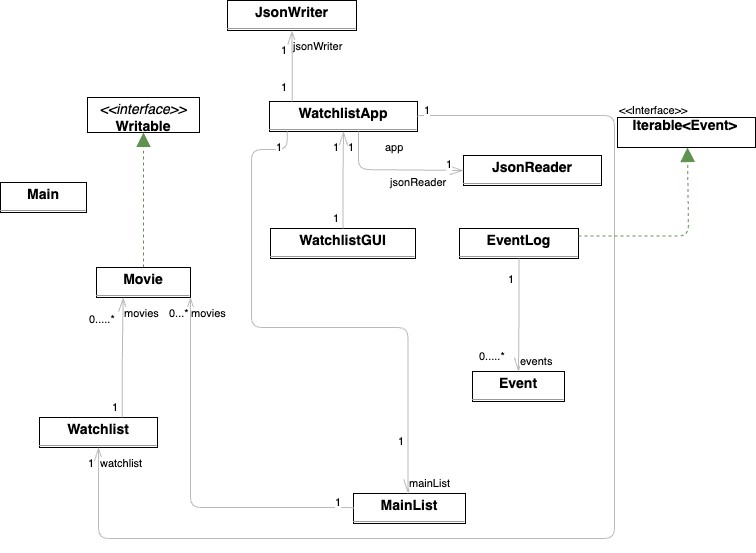

The diagram above was exported from draw.io. Its source (the exported page's mxGraphModel, read from the mxfile embedded in the PNG):
<mxGraphModel dx="1594" dy="1160" grid="1" gridSize="10" guides="1" tooltips="1" connect="1" arrows="1" fold="1" page="0" pageScale="1" pageWidth="827" pageHeight="1169" background="none" math="0" shadow="0">
  <root>
    <mxCell id="0" />
    <mxCell id="1" parent="0" />
    <mxCell id="node3" value="&lt;p style=&quot;margin:0px;margin-top:4px;text-align:center;&quot;&gt;&lt;b&gt;Event&lt;/b&gt;&lt;/p&gt;&lt;hr size=&quot;1&quot;/&gt;" style="verticalAlign=top;align=left;overflow=fill;fontSize=14;fontFamily=Helvetica;html=1;rounded=0;shadow=0;comic=0;labelBackgroundColor=none;strokeWidth=1;" parent="1" vertex="1">
      <mxGeometry x="395" y="154" width="92" height="30" as="geometry" />
    </mxCell>
    <mxCell id="node2" value="&lt;p style=&quot;margin:0px;margin-top:4px;text-align:center;&quot;&gt;&lt;b&gt;EventLog&lt;/b&gt;&lt;/p&gt;&lt;hr size=&quot;1&quot;/&gt;" style="verticalAlign=top;align=left;overflow=fill;fontSize=14;fontFamily=Helvetica;html=1;rounded=0;shadow=0;comic=0;labelBackgroundColor=none;strokeWidth=1;" parent="1" vertex="1">
      <mxGeometry x="382" y="11" width="119" height="30" as="geometry" />
    </mxCell>
    <mxCell id="node1" value="&lt;p style=&quot;margin:0px;margin-top:4px;text-align:center;&quot;&gt;&lt;b&gt;JsonReader&lt;/b&gt;&lt;/p&gt;&lt;hr size=&quot;1&quot;/&gt;" style="verticalAlign=top;align=left;overflow=fill;fontSize=14;fontFamily=Helvetica;html=1;rounded=0;shadow=0;comic=0;labelBackgroundColor=none;strokeWidth=1;" parent="1" vertex="1">
      <mxGeometry x="386" y="-62" width="138" height="30" as="geometry" />
    </mxCell>
    <mxCell id="node5" value="&lt;p style=&quot;margin:0px;margin-top:4px;text-align:center;&quot;&gt;&lt;b&gt;JsonWriter&lt;/b&gt;&lt;/p&gt;&lt;hr size=&quot;1&quot;/&gt;" style="verticalAlign=top;align=left;overflow=fill;fontSize=14;fontFamily=Helvetica;html=1;rounded=0;shadow=0;comic=0;labelBackgroundColor=none;strokeWidth=1;" parent="1" vertex="1">
      <mxGeometry x="150" y="-217" width="129" height="30" as="geometry" />
    </mxCell>
    <mxCell id="node8" value="&lt;p style=&quot;margin:0px;margin-top:4px;text-align:center;&quot;&gt;&lt;b&gt;Main&lt;/b&gt;&lt;/p&gt;&lt;hr size=&quot;1&quot;/&gt;" style="verticalAlign=top;align=left;overflow=fill;fontSize=14;fontFamily=Helvetica;html=1;rounded=0;shadow=0;comic=0;labelBackgroundColor=none;strokeWidth=1;" parent="1" vertex="1">
      <mxGeometry x="-77" y="-35" width="86" height="30" as="geometry" />
    </mxCell>
    <mxCell id="node7" value="&lt;p style=&quot;margin:0px;margin-top:4px;text-align:center;&quot;&gt;&lt;b&gt;MainList&lt;/b&gt;&lt;/p&gt;&lt;hr size=&quot;1&quot;/&gt;" style="verticalAlign=top;align=left;overflow=fill;fontSize=14;fontFamily=Helvetica;html=1;rounded=0;shadow=0;comic=0;labelBackgroundColor=none;strokeWidth=1;" parent="1" vertex="1">
      <mxGeometry x="276" y="276" width="112" height="30" as="geometry" />
    </mxCell>
    <mxCell id="node0" value="&lt;p style=&quot;margin:0px;margin-top:4px;text-align:center;&quot;&gt;&lt;b&gt;Movie&lt;/b&gt;&lt;/p&gt;&lt;hr size=&quot;1&quot;/&gt;" style="verticalAlign=top;align=left;overflow=fill;fontSize=14;fontFamily=Helvetica;html=1;rounded=0;shadow=0;comic=0;labelBackgroundColor=none;strokeWidth=1;" parent="1" vertex="1">
      <mxGeometry x="19" y="50" width="94" height="30" as="geometry" />
    </mxCell>
    <mxCell id="node6" value="&lt;p style=&quot;margin:0px;margin-top:4px;text-align:center;&quot;&gt;&lt;b&gt;Watchlist&lt;/b&gt;&lt;/p&gt;&lt;hr size=&quot;1&quot;/&gt;" style="verticalAlign=top;align=left;overflow=fill;fontSize=14;fontFamily=Helvetica;html=1;rounded=0;shadow=0;comic=0;labelBackgroundColor=none;strokeWidth=1;" parent="1" vertex="1">
      <mxGeometry x="-38" y="200" width="118" height="30" as="geometry" />
    </mxCell>
    <mxCell id="node10" value="&lt;p style=&quot;margin:0px;margin-top:4px;text-align:center;&quot;&gt;&lt;b&gt;WatchlistApp&lt;/b&gt;&lt;/p&gt;&lt;hr size=&quot;1&quot;/&gt;" style="verticalAlign=top;align=left;overflow=fill;fontSize=14;fontFamily=Helvetica;html=1;rounded=0;shadow=0;comic=0;labelBackgroundColor=none;strokeWidth=1;" parent="1" vertex="1">
      <mxGeometry x="192" y="-116" width="148" height="30" as="geometry" />
    </mxCell>
    <mxCell id="node4" value="&lt;p style=&quot;margin:0px;margin-top:4px;text-align:center;&quot;&gt;&lt;b&gt;WatchlistGUI&lt;/b&gt;&lt;/p&gt;&lt;hr size=&quot;1&quot;/&gt;" style="verticalAlign=top;align=left;overflow=fill;fontSize=14;fontFamily=Helvetica;html=1;rounded=0;shadow=0;comic=0;labelBackgroundColor=none;strokeWidth=1;" parent="1" vertex="1">
      <mxGeometry x="193" y="11" width="145" height="30" as="geometry" />
    </mxCell>
    <mxCell id="node9" value="&lt;p style=&quot;margin:0px;margin-top:4px;text-align:center;&quot;&gt;&lt;i&gt;&amp;lt;&amp;lt;interface&amp;gt;&amp;gt;&lt;/i&gt;&lt;br/&gt;&lt;b&gt;Writable&lt;/b&gt;&lt;/p&gt;&lt;hr size=&quot;1&quot;/&gt;" style="verticalAlign=top;align=left;overflow=fill;fontSize=14;fontFamily=Helvetica;html=1;rounded=0;shadow=0;comic=0;labelBackgroundColor=none;strokeWidth=1;" parent="1" vertex="1">
      <mxGeometry x="10" y="-120" width="112" height="35" as="geometry" />
    </mxCell>
    <mxCell id="edge7" value="" style="html=1;rounded=1;edgeStyle=orthogonalEdgeStyle;dashed=0;startArrow=diamondThinstartSize=12;endArrow=openThin;endSize=12;strokeColor=#bbbbbb;exitX=0.500;exitY=1.001;exitDx=0;exitDy=0;entryX=0.500;entryY=0.001;entryDx=0;entryDy=0;" parent="1" source="node2" target="node3" edge="1">
      <mxGeometry width="50" height="50" relative="1" as="geometry">
        <Array as="points" />
      </mxGeometry>
    </mxCell>
    <mxCell id="label42" value="1" style="edgeLabel;resizable=0;html=1;align=left;verticalAlign=top;strokeColor=default;" parent="edge7" vertex="1" connectable="0">
      <mxGeometry x="429" y="49" as="geometry" />
    </mxCell>
    <mxCell id="label46" value="0.....*" style="edgeLabel;resizable=0;html=1;align=left;verticalAlign=top;strokeColor=default;" parent="edge7" vertex="1" connectable="0">
      <mxGeometry x="400" y="126" as="geometry" />
    </mxCell>
    <mxCell id="label47" value="events" style="edgeLabel;resizable=0;html=1;align=left;verticalAlign=top;strokeColor=default;" parent="edge7" vertex="1" connectable="0">
      <mxGeometry x="441" y="131" as="geometry" />
    </mxCell>
    <mxCell id="edge1" value="" style="html=1;rounded=1;edgeStyle=orthogonalEdgeStyle;dashed=0;startArrow=diamondThinstartSize=12;endArrow=openThin;endSize=12;strokeColor=#bbbbbb;exitX=0.000;exitY=0.500;exitDx=0;exitDy=0;entryX=1.000;entryY=1.000;entryDx=0;entryDy=0;" parent="1" source="node7" target="node0" edge="1">
      <mxGeometry width="50" height="50" relative="1" as="geometry">
        <Array as="points">
          <mxPoint x="113" y="290" />
        </Array>
      </mxGeometry>
    </mxCell>
    <mxCell id="label6" value="1" style="edgeLabel;resizable=0;html=1;align=left;verticalAlign=top;strokeColor=default;" parent="edge1" vertex="1" connectable="0">
      <mxGeometry x="256" y="272" as="geometry" />
    </mxCell>
    <mxCell id="label10" value="0...*" style="edgeLabel;resizable=0;html=1;align=left;verticalAlign=top;strokeColor=default;" parent="edge1" vertex="1" connectable="0">
      <mxGeometry x="90" y="83" as="geometry" />
    </mxCell>
    <mxCell id="label11" value="movies" style="edgeLabel;resizable=0;html=1;align=left;verticalAlign=top;strokeColor=default;" parent="edge1" vertex="1" connectable="0">
      <mxGeometry x="112" y="83" as="geometry" />
    </mxCell>
    <mxCell id="edge0" value="" style="html=1;rounded=1;edgeStyle=orthogonalEdgeStyle;dashed=1;startArrow=none;endArrow=block;endSize=12;strokeColor=#609350;exitX=0.500;exitY=0.001;exitDx=0;exitDy=0;entryX=0.500;entryY=1.001;entryDx=0;entryDy=0;" parent="1" source="node0" target="node9" edge="1">
      <mxGeometry width="50" height="50" relative="1" as="geometry">
        <Array as="points" />
      </mxGeometry>
    </mxCell>
    <mxCell id="edge2" value="" style="html=1;rounded=1;edgeStyle=orthogonalEdgeStyle;dashed=0;startArrow=diamondThinstartSize=12;endArrow=openThin;endSize=12;strokeColor=#bbbbbb;exitX=0.702;exitY=0.000;exitDx=0;exitDy=0;entryX=0.284;entryY=0.999;entryDx=0;entryDy=0;" parent="1" source="node6" target="node0" edge="1">
      <mxGeometry width="50" height="50" relative="1" as="geometry">
        <Array as="points" />
      </mxGeometry>
    </mxCell>
    <mxCell id="label12" value="1" style="edgeLabel;resizable=0;html=1;align=left;verticalAlign=top;strokeColor=default;" parent="edge2" vertex="1" connectable="0">
      <mxGeometry x="33" y="177" as="geometry" />
    </mxCell>
    <mxCell id="label16" value="0.....*" style="edgeLabel;resizable=0;html=1;align=left;verticalAlign=top;strokeColor=default;" parent="edge2" vertex="1" connectable="0">
      <mxGeometry x="10" y="89" as="geometry" />
    </mxCell>
    <mxCell id="label17" value="movies" style="edgeLabel;resizable=0;html=1;align=left;verticalAlign=top;strokeColor=default;" parent="edge2" vertex="1" connectable="0">
      <mxGeometry x="45" y="83" as="geometry" />
    </mxCell>
    <mxCell id="edge5" value="" style="html=1;rounded=1;edgeStyle=orthogonalEdgeStyle;dashed=0;startArrow=diamondThinstartSize=12;endArrow=openThin;endSize=12;strokeColor=#bbbbbb;exitX=0.601;exitY=1.001;exitDx=0;exitDy=0;entryX=0.000;entryY=0.500;entryDx=0;entryDy=0;" parent="1" source="node10" target="node1" edge="1">
      <mxGeometry width="50" height="50" relative="1" as="geometry">
        <Array as="points">
          <mxPoint x="281" y="-48" />
        </Array>
      </mxGeometry>
    </mxCell>
    <mxCell id="label30" value="1" style="edgeLabel;resizable=0;html=1;align=left;verticalAlign=top;strokeColor=default;" parent="edge5" vertex="1" connectable="0">
      <mxGeometry x="269" y="-83" as="geometry" />
    </mxCell>
    <mxCell id="label34" value="1" style="edgeLabel;resizable=0;html=1;align=left;verticalAlign=top;strokeColor=default;" parent="edge5" vertex="1" connectable="0">
      <mxGeometry x="367" y="-66" as="geometry" />
    </mxCell>
    <mxCell id="label35" value="jsonReader" style="edgeLabel;resizable=0;html=1;align=left;verticalAlign=top;strokeColor=default;" parent="edge5" vertex="1" connectable="0">
      <mxGeometry x="311" y="-48" as="geometry" />
    </mxCell>
    <mxCell id="edge4" value="" style="html=1;rounded=1;edgeStyle=orthogonalEdgeStyle;dashed=0;startArrow=diamondThinstartSize=12;endArrow=openThin;endSize=12;strokeColor=#bbbbbb;exitX=0.154;exitY=0.001;exitDx=0;exitDy=0;entryX=0.500;entryY=1.001;entryDx=0;entryDy=0;" parent="1" source="node10" target="node5" edge="1">
      <mxGeometry width="50" height="50" relative="1" as="geometry">
        <Array as="points" />
      </mxGeometry>
    </mxCell>
    <mxCell id="label24" value="1" style="edgeLabel;resizable=0;html=1;align=left;verticalAlign=top;strokeColor=default;" parent="edge4" vertex="1" connectable="0">
      <mxGeometry x="202" y="-143" as="geometry" />
    </mxCell>
    <mxCell id="label28" value="1" style="edgeLabel;resizable=0;html=1;align=left;verticalAlign=top;strokeColor=default;" parent="edge4" vertex="1" connectable="0">
      <mxGeometry x="202" y="-180" as="geometry" />
    </mxCell>
    <mxCell id="label29" value="jsonWriter" style="edgeLabel;resizable=0;html=1;align=left;verticalAlign=top;strokeColor=default;" parent="edge4" vertex="1" connectable="0">
      <mxGeometry x="214" y="-184" as="geometry" />
    </mxCell>
    <mxCell id="edge6" value="" style="html=1;rounded=1;edgeStyle=orthogonalEdgeStyle;dashed=0;startArrow=diamondThinstartSize=12;endArrow=openThin;endSize=12;strokeColor=#bbbbbb;exitX=0.120;exitY=1.000;exitDx=0;exitDy=0;entryX=0.487;entryY=0.001;entryDx=0;entryDy=0;" parent="1" source="node10" target="node7" edge="1">
      <mxGeometry width="50" height="50" relative="1" as="geometry">
        <Array as="points">
          <mxPoint x="209" y="-68" />
          <mxPoint x="174" y="-68" />
          <mxPoint x="174" y="110" />
          <mxPoint x="331" y="110" />
        </Array>
      </mxGeometry>
    </mxCell>
    <mxCell id="label36" value="1" style="edgeLabel;resizable=0;html=1;align=left;verticalAlign=top;strokeColor=default;" parent="edge6" vertex="1" connectable="0">
      <mxGeometry x="197" y="-83" as="geometry" />
    </mxCell>
    <mxCell id="label40" value="1" style="edgeLabel;resizable=0;html=1;align=left;verticalAlign=top;strokeColor=default;" parent="edge6" vertex="1" connectable="0">
      <mxGeometry x="319" y="211" as="geometry" />
    </mxCell>
    <mxCell id="label41" value="mainList" style="edgeLabel;resizable=0;html=1;align=left;verticalAlign=top;strokeColor=default;" parent="edge6" vertex="1" connectable="0">
      <mxGeometry x="330" y="253" as="geometry" />
    </mxCell>
    <mxCell id="edge3" value="" style="html=1;rounded=1;edgeStyle=orthogonalEdgeStyle;dashed=0;startArrow=diamondThinstartSize=12;endArrow=openThin;endSize=12;strokeColor=#bbbbbb;exitX=1.000;exitY=0.500;exitDx=0;exitDy=0;entryX=0.500;entryY=1.002;entryDx=0;entryDy=0;" parent="1" source="node10" target="node6" edge="1">
      <mxGeometry width="50" height="50" relative="1" as="geometry">
        <Array as="points">
          <mxPoint x="537" y="-102" />
          <mxPoint x="537" y="321" />
          <mxPoint x="21" y="321" />
        </Array>
      </mxGeometry>
    </mxCell>
    <mxCell id="label18" value="1" style="edgeLabel;resizable=0;html=1;align=left;verticalAlign=top;strokeColor=default;" parent="edge3" vertex="1" connectable="0">
      <mxGeometry x="345" y="-120" as="geometry" />
    </mxCell>
    <mxCell id="label22" value="1" style="edgeLabel;resizable=0;html=1;align=left;verticalAlign=top;strokeColor=default;" parent="edge3" vertex="1" connectable="0">
      <mxGeometry x="9" y="233" as="geometry" />
    </mxCell>
    <mxCell id="label23" value="watchlist" style="edgeLabel;resizable=0;html=1;align=left;verticalAlign=top;strokeColor=default;" parent="edge3" vertex="1" connectable="0">
      <mxGeometry x="21" y="233" as="geometry" />
    </mxCell>
    <mxCell id="edge8" value="" style="html=1;rounded=1;edgeStyle=orthogonalEdgeStyle;dashed=0;startArrow=diamondThinstartSize=12;endArrow=openThin;endSize=12;strokeColor=#bbbbbb;exitX=0.500;exitY=0.002;exitDx=0;exitDy=0;entryX=0.500;entryY=1.002;entryDx=0;entryDy=0;" parent="1" source="node4" target="node10" edge="1">
      <mxGeometry width="50" height="50" relative="1" as="geometry">
        <Array as="points" />
      </mxGeometry>
    </mxCell>
    <mxCell id="label48" value="1" style="edgeLabel;resizable=0;html=1;align=left;verticalAlign=top;strokeColor=default;" parent="edge8" vertex="1" connectable="0">
      <mxGeometry x="254" y="-12" as="geometry" />
    </mxCell>
    <mxCell id="label52" value="1" style="edgeLabel;resizable=0;html=1;align=left;verticalAlign=top;strokeColor=default;" parent="edge8" vertex="1" connectable="0">
      <mxGeometry x="254" y="-83" as="geometry" />
    </mxCell>
    <mxCell id="label53" value="app" style="edgeLabel;resizable=0;html=1;align=left;verticalAlign=top;strokeColor=default;" parent="edge8" vertex="1" connectable="0">
      <mxGeometry x="306" y="-83" as="geometry" />
    </mxCell>
    <mxCell id="uHC8-CPt5ziQlw6TKehS-1" value="" style="html=1;rounded=1;edgeStyle=orthogonalEdgeStyle;dashed=1;startArrow=none;endArrow=block;endSize=12;strokeColor=#609350;exitX=1;exitY=0.25;exitDx=0;exitDy=0;entryX=0.500;entryY=1.001;entryDx=0;entryDy=0;" edge="1" parent="1" source="node2">
      <mxGeometry width="50" height="50" relative="1" as="geometry">
        <Array as="points">
          <mxPoint x="611" y="19" />
        </Array>
        <mxPoint x="610" y="65" as="sourcePoint" />
        <mxPoint x="610" y="-70" as="targetPoint" />
      </mxGeometry>
    </mxCell>
    <mxCell id="uHC8-CPt5ziQlw6TKehS-2" value="&lt;b&gt;&amp;nbsp; &amp;nbsp; Iterable&amp;lt;Event&amp;gt;&lt;/b&gt;&lt;p style=&quot;margin:0px;margin-top:4px;text-align:center;&quot;&gt;&lt;/p&gt;" style="verticalAlign=top;align=left;overflow=fill;fontSize=14;fontFamily=Helvetica;html=1;rounded=0;shadow=0;comic=0;labelBackgroundColor=none;strokeWidth=1;" vertex="1" parent="1">
      <mxGeometry x="540" y="-100" width="138" height="30" as="geometry" />
    </mxCell>
    <mxCell id="uHC8-CPt5ziQlw6TKehS-3" value="&amp;lt;&amp;lt;Interface&amp;gt;&amp;gt;" style="edgeLabel;resizable=0;html=1;align=left;verticalAlign=top;strokeColor=default;" vertex="1" connectable="0" parent="1">
      <mxGeometry x="540" y="-120" as="geometry" />
    </mxCell>
  </root>
</mxGraphModel>